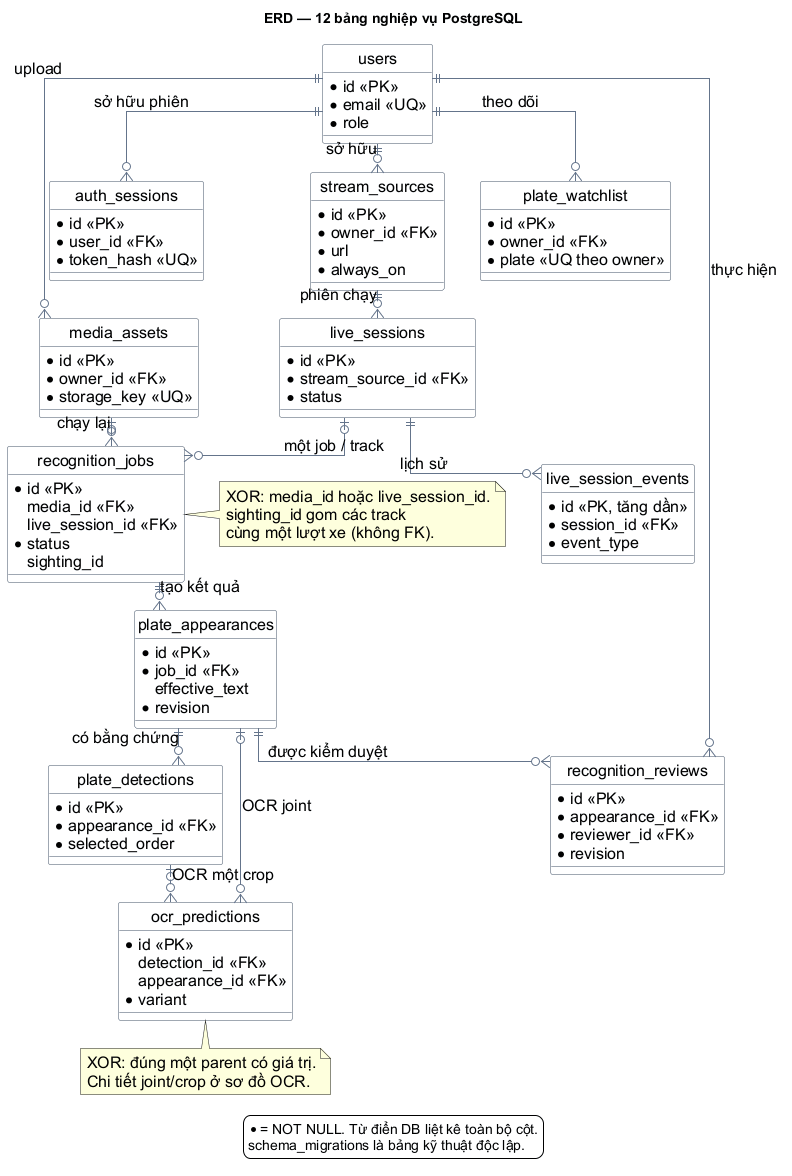

The diagram above was rendered by PlantUML. Its source (embedded in the PNG):
@startuml
skinparam defaultFontName Arial
skinparam defaultFontSize 16
skinparam backgroundColor white
skinparam shadowing false
skinparam linetype ortho
skinparam nodesep 35
skinparam ranksep 28
skinparam classBackgroundColor #F8FAFC
skinparam classBorderColor #475569
skinparam ArrowColor #64748B
hide circle
title ERD — 12 bảng nghiệp vụ PostgreSQL

entity "users" as users {
  * id <<PK>>
  * email <<UQ>>
  * role
}
entity "auth_sessions" as sessions {
  * id <<PK>>
  * user_id <<FK>>
  * token_hash <<UQ>>
}
entity "media_assets" as media {
  * id <<PK>>
  * owner_id <<FK>>
  * storage_key <<UQ>>
}
entity "recognition_jobs" as jobs {
  * id <<PK>>
  media_id <<FK>>
  live_session_id <<FK>>
  * status
  sighting_id
}
entity "stream_sources" as cameras {
  * id <<PK>>
  * owner_id <<FK>>
  * url
  * always_on
}
entity "live_sessions" as live {
  * id <<PK>>
  * stream_source_id <<FK>>
  * status
}
entity "live_session_events" as events {
  * id <<PK, tăng dần>>
  * session_id <<FK>>
  * event_type
}
entity "plate_watchlist" as watchlist {
  * id <<PK>>
  * owner_id <<FK>>
  * plate <<UQ theo owner>>
}
entity "plate_appearances" as appearances {
  * id <<PK>>
  * job_id <<FK>>
  effective_text
  * revision
}
entity "plate_detections" as detections {
  * id <<PK>>
  * appearance_id <<FK>>
  * selected_order
}
entity "ocr_predictions" as predictions {
  * id <<PK>>
  detection_id <<FK>>
  appearance_id <<FK>>
  * variant
}
entity "recognition_reviews" as reviews {
  * id <<PK>>
  * appearance_id <<FK>>
  * reviewer_id <<FK>>
  * revision
}

users ||--o{ sessions : sở hữu phiên
users ||--o{ media : upload
media |o--o{ jobs : chạy lại
users ||--o{ cameras : sở hữu
cameras ||--o{ live : phiên chạy
live ||--o{ events : lịch sử
live |o--o{ jobs : một job / track
users ||--o{ watchlist : theo dõi
jobs ||--o{ appearances : tạo kết quả
appearances ||--o{ detections : có bằng chứng
appearances ||--o{ reviews : được kiểm duyệt
users ||--o{ reviews : thực hiện
detections |o--o{ predictions : OCR một crop
appearances |o--o{ predictions : OCR joint

note bottom of predictions
  XOR: đúng một parent có giá trị.
  Chi tiết joint/crop ở sơ đồ OCR.
end note
note right of jobs
  XOR: media_id hoặc live_session_id.
  sighting_id gom các track
  cùng một lượt xe (không FK).
end note
legend bottom
  * = NOT NULL. Từ điển DB liệt kê toàn bộ cột.
  schema_migrations là bảng kỹ thuật độc lập.
endlegend
@enduml